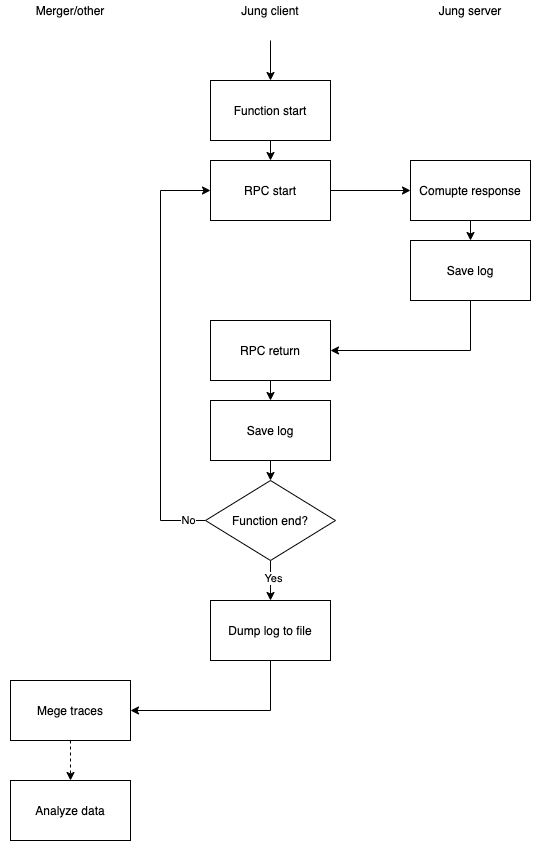

The diagram above was exported from draw.io. Its source (the exported page's mxGraphModel, read from the mxfile embedded in the PNG):
<mxGraphModel dx="1186" dy="679" grid="1" gridSize="10" guides="1" tooltips="1" connect="1" arrows="1" fold="1" page="1" pageScale="1" pageWidth="827" pageHeight="1169" math="0" shadow="0">
  <root>
    <mxCell id="0" />
    <mxCell id="1" parent="0" />
    <mxCell id="2qDx9YuZRg0uGOOd-tTX-8" style="edgeStyle=none;rounded=0;orthogonalLoop=1;jettySize=auto;html=1;exitX=0.5;exitY=1;exitDx=0;exitDy=0;entryX=0.5;entryY=0;entryDx=0;entryDy=0;" parent="1" source="2qDx9YuZRg0uGOOd-tTX-1" target="2qDx9YuZRg0uGOOd-tTX-2" edge="1">
      <mxGeometry relative="1" as="geometry" />
    </mxCell>
    <mxCell id="zxXAUUUbheAznhYF-pSx-1" style="edgeStyle=orthogonalEdgeStyle;rounded=0;orthogonalLoop=1;jettySize=auto;html=1;exitX=0.5;exitY=0;exitDx=0;exitDy=0;entryX=0.5;entryY=0;entryDx=0;entryDy=0;" edge="1" parent="1" target="2qDx9YuZRg0uGOOd-tTX-1">
      <mxGeometry relative="1" as="geometry">
        <mxPoint x="460" y="90" as="sourcePoint" />
      </mxGeometry>
    </mxCell>
    <mxCell id="2qDx9YuZRg0uGOOd-tTX-1" value="Function start" style="rounded=0;whiteSpace=wrap;html=1;" parent="1" vertex="1">
      <mxGeometry x="400" y="130" width="120" height="60" as="geometry" />
    </mxCell>
    <mxCell id="2qDx9YuZRg0uGOOd-tTX-9" style="edgeStyle=none;rounded=0;orthogonalLoop=1;jettySize=auto;html=1;exitX=1;exitY=0.5;exitDx=0;exitDy=0;entryX=0;entryY=0.5;entryDx=0;entryDy=0;" parent="1" source="2qDx9YuZRg0uGOOd-tTX-2" target="2qDx9YuZRg0uGOOd-tTX-3" edge="1">
      <mxGeometry relative="1" as="geometry" />
    </mxCell>
    <mxCell id="2qDx9YuZRg0uGOOd-tTX-2" value="RPC start" style="rounded=0;whiteSpace=wrap;html=1;" parent="1" vertex="1">
      <mxGeometry x="400" y="210" width="120" height="60" as="geometry" />
    </mxCell>
    <mxCell id="2qDx9YuZRg0uGOOd-tTX-11" style="edgeStyle=none;rounded=0;orthogonalLoop=1;jettySize=auto;html=1;exitX=0.5;exitY=1;exitDx=0;exitDy=0;entryX=0.5;entryY=0;entryDx=0;entryDy=0;" parent="1" source="2qDx9YuZRg0uGOOd-tTX-3" target="2qDx9YuZRg0uGOOd-tTX-10" edge="1">
      <mxGeometry relative="1" as="geometry" />
    </mxCell>
    <mxCell id="2qDx9YuZRg0uGOOd-tTX-3" value="Comupte response" style="rounded=0;whiteSpace=wrap;html=1;" parent="1" vertex="1">
      <mxGeometry x="600" y="210" width="120" height="60" as="geometry" />
    </mxCell>
    <mxCell id="2qDx9YuZRg0uGOOd-tTX-13" style="edgeStyle=orthogonalEdgeStyle;rounded=0;orthogonalLoop=1;jettySize=auto;html=1;exitX=0.5;exitY=1;exitDx=0;exitDy=0;entryX=1;entryY=0.5;entryDx=0;entryDy=0;" parent="1" source="2qDx9YuZRg0uGOOd-tTX-10" target="2qDx9YuZRg0uGOOd-tTX-12" edge="1">
      <mxGeometry relative="1" as="geometry" />
    </mxCell>
    <mxCell id="2qDx9YuZRg0uGOOd-tTX-10" value="Save log" style="rounded=0;whiteSpace=wrap;html=1;" parent="1" vertex="1">
      <mxGeometry x="600" y="290" width="120" height="60" as="geometry" />
    </mxCell>
    <mxCell id="2qDx9YuZRg0uGOOd-tTX-15" style="edgeStyle=orthogonalEdgeStyle;rounded=0;orthogonalLoop=1;jettySize=auto;html=1;exitX=0.5;exitY=1;exitDx=0;exitDy=0;entryX=0.5;entryY=0;entryDx=0;entryDy=0;" parent="1" source="2qDx9YuZRg0uGOOd-tTX-12" target="2qDx9YuZRg0uGOOd-tTX-14" edge="1">
      <mxGeometry relative="1" as="geometry" />
    </mxCell>
    <mxCell id="2qDx9YuZRg0uGOOd-tTX-12" value="RPC return" style="rounded=0;whiteSpace=wrap;html=1;" parent="1" vertex="1">
      <mxGeometry x="400" y="370" width="120" height="60" as="geometry" />
    </mxCell>
    <mxCell id="2qDx9YuZRg0uGOOd-tTX-18" style="edgeStyle=orthogonalEdgeStyle;rounded=0;orthogonalLoop=1;jettySize=auto;html=1;exitX=0.5;exitY=1;exitDx=0;exitDy=0;entryX=0.5;entryY=0;entryDx=0;entryDy=0;" parent="1" source="2qDx9YuZRg0uGOOd-tTX-14" target="2qDx9YuZRg0uGOOd-tTX-17" edge="1">
      <mxGeometry relative="1" as="geometry" />
    </mxCell>
    <mxCell id="2qDx9YuZRg0uGOOd-tTX-14" value="Save log" style="rounded=0;whiteSpace=wrap;html=1;" parent="1" vertex="1">
      <mxGeometry x="400" y="450" width="120" height="60" as="geometry" />
    </mxCell>
    <mxCell id="2qDx9YuZRg0uGOOd-tTX-22" style="edgeStyle=orthogonalEdgeStyle;rounded=0;orthogonalLoop=1;jettySize=auto;html=1;exitX=0.5;exitY=1;exitDx=0;exitDy=0;entryX=1;entryY=0.5;entryDx=0;entryDy=0;" parent="1" source="2qDx9YuZRg0uGOOd-tTX-16" target="2qDx9YuZRg0uGOOd-tTX-21" edge="1">
      <mxGeometry relative="1" as="geometry" />
    </mxCell>
    <mxCell id="2qDx9YuZRg0uGOOd-tTX-16" value="Dump log to file" style="rounded=0;whiteSpace=wrap;html=1;" parent="1" vertex="1">
      <mxGeometry x="400" y="650" width="120" height="60" as="geometry" />
    </mxCell>
    <mxCell id="2qDx9YuZRg0uGOOd-tTX-19" style="edgeStyle=orthogonalEdgeStyle;rounded=0;orthogonalLoop=1;jettySize=auto;html=1;exitX=0;exitY=0.5;exitDx=0;exitDy=0;entryX=0;entryY=0.5;entryDx=0;entryDy=0;" parent="1" source="2qDx9YuZRg0uGOOd-tTX-17" target="2qDx9YuZRg0uGOOd-tTX-2" edge="1">
      <mxGeometry relative="1" as="geometry">
        <Array as="points">
          <mxPoint x="350" y="570" />
          <mxPoint x="350" y="240" />
        </Array>
      </mxGeometry>
    </mxCell>
    <mxCell id="2qDx9YuZRg0uGOOd-tTX-27" value="No" style="edgeLabel;html=1;align=center;verticalAlign=middle;resizable=0;points=[];" parent="2qDx9YuZRg0uGOOd-tTX-19" vertex="1" connectable="0">
      <mxGeometry x="-0.9169" y="-1" relative="1" as="geometry">
        <mxPoint as="offset" />
      </mxGeometry>
    </mxCell>
    <mxCell id="2qDx9YuZRg0uGOOd-tTX-20" style="edgeStyle=orthogonalEdgeStyle;rounded=0;orthogonalLoop=1;jettySize=auto;html=1;exitX=0.5;exitY=1;exitDx=0;exitDy=0;entryX=0.5;entryY=0;entryDx=0;entryDy=0;" parent="1" source="2qDx9YuZRg0uGOOd-tTX-17" target="2qDx9YuZRg0uGOOd-tTX-16" edge="1">
      <mxGeometry relative="1" as="geometry" />
    </mxCell>
    <mxCell id="2qDx9YuZRg0uGOOd-tTX-26" value="Yes" style="edgeLabel;html=1;align=center;verticalAlign=middle;resizable=0;points=[];" parent="2qDx9YuZRg0uGOOd-tTX-20" vertex="1" connectable="0">
      <mxGeometry x="-0.1333" y="2" relative="1" as="geometry">
        <mxPoint as="offset" />
      </mxGeometry>
    </mxCell>
    <mxCell id="2qDx9YuZRg0uGOOd-tTX-17" value="Function end?" style="rhombus;whiteSpace=wrap;html=1;" parent="1" vertex="1">
      <mxGeometry x="395" y="530" width="130" height="80" as="geometry" />
    </mxCell>
    <mxCell id="2qDx9YuZRg0uGOOd-tTX-24" style="edgeStyle=orthogonalEdgeStyle;rounded=0;orthogonalLoop=1;jettySize=auto;html=1;exitX=0.5;exitY=1;exitDx=0;exitDy=0;dashed=1;" parent="1" source="2qDx9YuZRg0uGOOd-tTX-21" target="2qDx9YuZRg0uGOOd-tTX-23" edge="1">
      <mxGeometry relative="1" as="geometry" />
    </mxCell>
    <mxCell id="2qDx9YuZRg0uGOOd-tTX-21" value="Mege traces" style="rounded=0;whiteSpace=wrap;html=1;" parent="1" vertex="1">
      <mxGeometry x="200" y="730" width="120" height="60" as="geometry" />
    </mxCell>
    <mxCell id="2qDx9YuZRg0uGOOd-tTX-23" value="Analyze data" style="rounded=0;whiteSpace=wrap;html=1;" parent="1" vertex="1">
      <mxGeometry x="200" y="830" width="120" height="60" as="geometry" />
    </mxCell>
    <mxCell id="zxXAUUUbheAznhYF-pSx-2" value="Jung client" style="text;html=1;strokeColor=none;fillColor=none;align=center;verticalAlign=middle;whiteSpace=wrap;rounded=0;" vertex="1" parent="1">
      <mxGeometry x="390" y="50" width="140" height="20" as="geometry" />
    </mxCell>
    <mxCell id="zxXAUUUbheAznhYF-pSx-3" value="Jung server" style="text;html=1;strokeColor=none;fillColor=none;align=center;verticalAlign=middle;whiteSpace=wrap;rounded=0;" vertex="1" parent="1">
      <mxGeometry x="590" y="50" width="140" height="20" as="geometry" />
    </mxCell>
    <mxCell id="zxXAUUUbheAznhYF-pSx-4" value="Merger/other" style="text;html=1;strokeColor=none;fillColor=none;align=center;verticalAlign=middle;whiteSpace=wrap;rounded=0;" vertex="1" parent="1">
      <mxGeometry x="190" y="50" width="140" height="20" as="geometry" />
    </mxCell>
  </root>
</mxGraphModel>